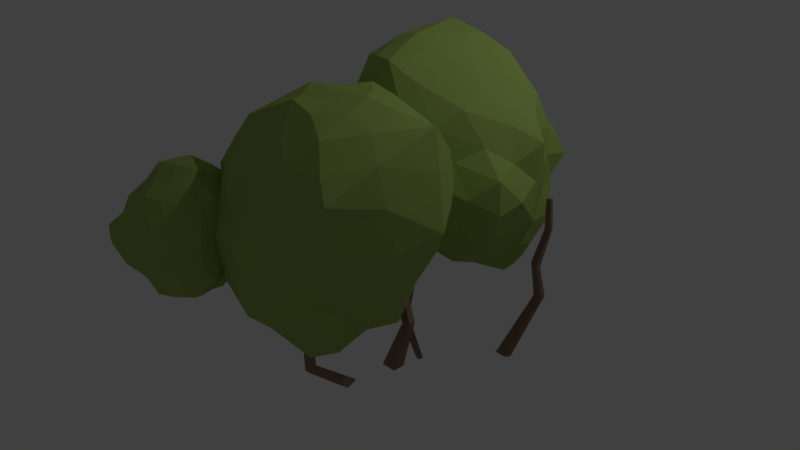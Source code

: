 # Source: bush.blend  (saved by Blender 2.79.0; exported with 4.5.12 LTS)
import bpy
from mathutils import Matrix  # noqa: F401  (used for matrix-valued properties, if any)

bpy.ops.wm.read_factory_settings(use_empty=True)
scene = bpy.context.scene
scene.name = 'Scene'

# ---- collections
col_collection_1 = bpy.data.collections.new('Collection 1'); scene.collection.children.link(col_collection_1)

# ---- materials (node trees are filled in below, after node groups)
mat_material_002 = bpy.data.materials.new('Material.002')
mat_material_002.alpha_threshold = 0.0
mat_material_002.use_transparent_shadow = False
mat_material_002.diffuse_color = (0.281, 0.1795, 0.1287, 1.0)
mat_material_002.roughness = 0.5
mat_material_001 = bpy.data.materials.new('Material.001')
mat_material_001.alpha_threshold = 0.0
mat_material_001.use_transparent_shadow = False
mat_material_001.diffuse_color = (0.3444, 0.477, 0.1162, 1.0)
mat_material_001.roughness = 0.5
mat_material_003 = bpy.data.materials.new('Material.003')
mat_material_003.alpha_threshold = 0.0
mat_material_003.use_transparent_shadow = False
mat_material_003.diffuse_color = (0.3444, 0.477, 0.1162, 1.0)
mat_material_003.roughness = 0.5
mat_material_004 = bpy.data.materials.new('Material.004')
mat_material_004.alpha_threshold = 0.0
mat_material_004.use_transparent_shadow = False
mat_material_004.diffuse_color = (0.281, 0.1795, 0.1287, 1.0)
mat_material_004.roughness = 0.5
mat_material_005 = bpy.data.materials.new('Material.005')
mat_material_005.alpha_threshold = 0.0
mat_material_005.use_transparent_shadow = False
mat_material_005.diffuse_color = (0.281, 0.1795, 0.1287, 1.0)
mat_material_005.roughness = 0.5
mat_material_006 = bpy.data.materials.new('Material.006')
mat_material_006.alpha_threshold = 0.0
mat_material_006.use_transparent_shadow = False
mat_material_006.diffuse_color = (0.281, 0.1795, 0.1287, 1.0)
mat_material_006.roughness = 0.5

# ---- material node trees

# ---- world
world_world = bpy.data.worlds.new('World'); scene.world = world_world
world_world.color = (0.05088, 0.05088, 0.05088)
world_world.use_sun_shadow = False
world_world.sun_shadow_jitter_overblur = 0.0
world_world.cycles.sampling_method = 'MANUAL'

# ---- cameras
cam_camera = bpy.data.cameras.new('Camera')
cam_camera.clip_end = 100.0
cam_camera.lens = 35.0
cam_camera.sensor_width = 32.0
cam_camera.sensor_height = 18.0
cam_camera.ortho_scale = 7.314
cam_camera.dof.focus_distance = 0.0
cam_camera.dof.aperture_fstop = 128.0

# ---- lights
light_lamp = bpy.data.lights.new('Lamp', 'POINT')
light_lamp.transmission_factor = 0.0
light_lamp.cutoff_distance = 30.0
light_lamp.energy = 100.0
light_lamp.shadow_buffer_clip_start = 1.001
light_lamp.shadow_soft_size = 0.1
light_lamp.shadow_maximum_resolution = 0.006
light_lamp.use_absolute_resolution = True

# ---- meshes
me_cube_003 = bpy.data.meshes.new('Cube.003')
me_cube_003.from_pydata([(0.8927, 0.9161, -0.9819), (0.6217, 0.932, -0.3998), (0.89, 1.016, -1.0), (0.6217, 1.0, -0.3998), (1.022, 0.9163, -0.9997), (0.7094, 0.932, -0.3998), (1.02, 1.016, -1.018), (0.7094, 1.0, -0.3998), (0.7595, 0.9382, -0.02285), (0.7609, 0.9958, -0.02552), (0.8351, 0.9938, -0.02981), (0.8338, 0.9362, -0.02714), (1.064, 0.8231, 0.3515), (1.068, 0.8649, 0.3395), (1.123, 0.8575, 0.3327), (1.119, 0.8157, 0.3447)], [], [(0, 1, 3, 2), (2, 3, 7, 6), (6, 7, 5, 4), (4, 5, 1, 0), (2, 6, 4, 0), (1, 5, 11, 8), (11, 10, 14, 15), (7, 3, 9, 10), (5, 7, 10, 11), (3, 1, 8, 9), (14, 13, 12, 15), (9, 8, 12, 13), (8, 11, 15, 12), (10, 9, 13, 14)])
me_cube_003.materials.append(mat_material_002)
me_cube_003.use_remesh_preserve_volume = False
me_cube_003.use_remesh_preserve_attributes = False
me_cube_003.use_mirror_vertex_groups = False
me_cube_003.update()
me_icosphere = bpy.data.meshes.new('Icosphere')
me_icosphere.from_pydata([(0.000242, -0.0005156, -1.78), (1.264, -0.9982, -0.9016), (-0.5388, -1.465, -0.696), (-1.59, -0.06038, -0.6221), (-0.5121, 1.563, -0.813), (1.34, 1.078, -0.9529), (0.3318, -1.816, 1.013), (-1.266, -0.9657, 0.8321), (-1.391, 1.046, 0.8433), (0.5105, 1.508, 0.7117), (1.599, -0.007007, 0.7968), (-0.002728, -0.01239, 1.754), (-0.2894, -0.8897, -1.514), (0.757, -0.55, -1.514), (0.4679, -1.44, -0.9358), (1.523, 0.006582, -0.942), (0.8618, 0.336, -1.62), (-0.936, 8.193e-05, -1.514), (-1.223, -0.8919, -0.9196), (-0.2879, 0.8862, -1.516), (-1.298, 0.7603, -0.9422), (0.4885, 1.451, -0.9644), (1.689, -0.5612, -0.02565), (2.043, 0.2443, -0.0635), (-0.03601, -1.801, -0.208), (1.045, -1.443, -0.005662), (-1.73, -0.5142, 0.02095), (-1.046, -1.44, -7.748e-09), (-1.118, 1.744, 0.04489), (-1.749, 0.6261, -0.03484), (1.123, 1.535, -0.2691), (-0.0001064, 1.783, 0.0002973), (1.137, -1.04, 0.9098), (-0.3821, -1.565, 1.086), (-1.534, 0.01911, 0.9469), (-0.4851, 1.686, 1.106), (1.364, 0.7152, 1.07), (0.1607, -1.104, 1.897), (0.9132, -0.05615, 1.528), (-0.6608, -0.6848, 1.674), (-0.7598, 0.5625, 1.521), (0.2479, 0.9581, 1.612), (-0.1446, -0.445, -1.647), (1.023, -0.7429, -1.155), (-0.02225, -1.466, -0.8441), (1.399, -0.4741, -0.8767), (1.126, 0.6415, -1.31), (-0.4679, -2.009e-09, -1.647), (-1.383, -0.4695, -0.6587), (-0.1389, 0.4329, -1.653), (-0.8938, 1.322, -0.9809), (0.929, 1.277, -1.008), (1.445, -0.8589, -0.5944), (1.871, 0.02464, 0.3861), (-0.2476, -1.646, -0.4002), (0.7322, -1.55, 0.4453), (-1.641, -0.2792, -0.3519), (-1.163, -1.193, 0.4044), (-0.8217, 1.729, -0.4066), (-1.561, 0.8664, 0.4581), (1.225, 1.343, -0.5622), (0.2535, 1.648, 0.3666), (0.6604, -1.529, 1.184), (-0.7897, -1.31, 1.014), (-1.416, 0.5052, 0.8989), (0.01182, 1.481, 0.8682), (1.503, 0.3276, 0.9425), (0.2186, -1.476, 1.532), (0.46, -0.01152, 1.66), (-0.9299, -0.8716, 1.31), (-1.057, 0.8417, 1.255), (0.3907, 1.204, 1.163), (-0.4367, -1.154, -1.056), (0.3786, -0.2752, -1.647), (0.8774, -1.189, -0.8683), (1.443, 0.5498, -0.959), (0.4299, 0.1656, -1.699), (-1.261, -0.049, -1.038), (-0.8912, -1.168, -0.796), (-0.3986, 1.213, -1.165), (-1.483, 0.1589, -0.7151), (-0.01242, 1.478, -0.8671), (1.654, -0.2758, 0.3954), (1.653, 0.7609, -0.5486), (0.2226, -1.673, 0.3279), (1.13, -1.284, -0.56), (-1.53, -0.7045, 0.4205), (-0.7719, -1.474, -0.392), (-1.284, 1.377, 0.4468), (-1.692, 0.2497, -0.4076), (0.8487, 1.467, 0.1332), (-0.2588, 1.691, -0.3816), (1.404, -0.4483, 0.8342), (-0.02464, -1.634, 1.008), (-1.422, -0.4496, 0.8885), (-0.9502, 1.545, 1.133), (0.981, 1.067, 0.8594), (0.1102, -0.5393, 1.765), (1.253, -0.03353, 1.159), (-0.3483, -0.3504, 1.648), (-0.3873, 0.2414, 1.554), (0.1444, 0.4445, 1.646), (0.6126, 0.4447, 1.514), (1.116, 0.3955, 1.265), (0.8027, 0.8277, 1.274), (-0.2223, 0.7417, 1.544), (-0.08899, 1.177, 1.236), (-0.6175, 1.194, 1.421), (-0.7573, -0.04551, 1.435), (-1.136, 0.2776, 1.227), (-1.118, -0.3005, 1.255), (-0.1596, -0.9135, 1.75), (-0.4907, -1.171, 1.437), (-0.06517, -1.411, 1.546), (0.4833, -0.6329, 1.741), (0.5586, -1.128, 1.642), (0.8131, -1.001, 1.227), (1.751, 0.4347, 0.4646), (1.588, 0.9348, -0.1541), (1.342, 1.014, 0.3449), (-0.2383, 1.629, 0.4781), (-0.5582, 1.777, 0.07345), (-0.816, 1.76, 0.6684), (-1.652, 0.3263, 0.4968), (-1.754, 0.05149, 0.02242), (-1.784, -0.09995, 0.5701), (-0.743, -1.46, 0.4915), (-0.5231, -1.61, -5.95e-05), (-0.2293, -1.618, 0.4731), (1.204, -1.022, 0.436), (1.339, -1.076, -0.1488), (1.556, -0.5246, 0.4104), (0.5587, 1.628, -0.09814), (0.8, 1.545, -0.5758), (0.2445, 1.617, -0.4743), (-1.443, 1.231, -0.0402), (-1.195, 1.373, -0.5849), (-1.551, 0.5788, -0.4718), (-1.37, -0.995, -7.748e-09), (-1.455, -0.7233, -0.4402), (-1.136, -1.165, -0.4679), (0.511, -1.617, -0.06998), (0.2314, -1.611, -0.4823), (0.757, -1.44, -0.4682), (1.831, -0.1466, -0.00833), (1.607, -0.2798, -0.477), (1.761, 0.1839, -0.5215), (0.7197, 0.8162, -1.347), (0.3184, 0.5407, -1.6), (0.111, 1.122, -1.246), (-0.7745, 0.9067, -1.252), (-0.6138, 0.4455, -1.515), (-1.118, 0.2722, -1.152), (-1.075, -0.4502, -1.181), (-0.6125, -0.445, -1.514), (-0.7641, -0.8825, -1.21), (1.172, 0.2315, -1.266), (1.136, -0.2749, -1.225), (0.7748, -0.03753, -1.532), (0.08796, -1.163, -1.222), (0.2339, -0.72, -1.514), (0.6125, -0.995, -1.225)], [], [(0, 73, 42), (1, 43, 45), (0, 42, 47), (0, 47, 49), (0, 49, 76), (1, 45, 52), (2, 44, 54), (3, 48, 56), (4, 50, 58), (5, 51, 60), (1, 52, 85), (2, 54, 87), (3, 56, 89), (4, 58, 91), (5, 60, 83), (6, 62, 67), (7, 63, 69), (8, 64, 70), (9, 65, 71), (10, 66, 98), (38, 102, 68), (38, 103, 102), (36, 96, 104), (41, 105, 101), (41, 106, 105), (35, 95, 107), (40, 108, 100), (40, 109, 108), (34, 94, 110), (39, 111, 99), (39, 112, 111), (33, 93, 113), (37, 114, 97), (37, 115, 114), (32, 92, 116), (23, 117, 53), (23, 118, 117), (30, 90, 119), (31, 120, 61), (31, 121, 120), (28, 88, 122), (29, 123, 59), (29, 124, 123), (26, 86, 125), (27, 126, 57), (27, 127, 126), (24, 84, 128), (25, 129, 55), (25, 130, 129), (22, 82, 131), (30, 132, 90), (30, 133, 132), (21, 81, 134), (28, 135, 88), (28, 136, 135), (20, 80, 137), (26, 138, 86), (26, 139, 138), (18, 78, 140), (24, 141, 84), (24, 142, 141), (14, 74, 143), (22, 144, 82), (22, 145, 144), (15, 75, 146), (16, 147, 46), (16, 148, 147), (19, 79, 149), (19, 150, 79), (19, 151, 150), (17, 77, 152), (17, 153, 77), (17, 154, 153), (12, 72, 155), (15, 156, 75), (15, 157, 156), (13, 73, 158), (12, 159, 72), (12, 160, 159), (13, 43, 161), (161, 74, 14), (161, 43, 74), (43, 1, 74), (159, 161, 14), (159, 160, 161), (160, 13, 161), (72, 44, 2), (72, 159, 44), (159, 14, 44), (158, 76, 16), (158, 73, 76), (73, 0, 76), (156, 158, 16), (156, 157, 158), (157, 13, 158), (75, 46, 5), (75, 156, 46), (156, 16, 46), (155, 78, 18), (155, 72, 78), (72, 2, 78), (153, 155, 18), (153, 154, 155), (154, 12, 155), (77, 48, 3), (77, 153, 48), (153, 18, 48), (152, 80, 20), (152, 77, 80), (77, 3, 80), (150, 152, 20), (150, 151, 152), (151, 17, 152), (79, 50, 4), (79, 150, 50), (150, 20, 50), (149, 81, 21), (149, 79, 81), (79, 4, 81), (147, 149, 21), (147, 148, 149), (148, 19, 149), (46, 51, 5), (46, 147, 51), (147, 21, 51), (146, 83, 23), (146, 75, 83), (75, 5, 83), (144, 146, 23), (144, 145, 146), (145, 15, 146), (82, 53, 10), (82, 144, 53), (144, 23, 53), (143, 85, 25), (143, 74, 85), (74, 1, 85), (141, 143, 25), (141, 142, 143), (142, 14, 143), (84, 55, 6), (84, 141, 55), (141, 25, 55), (140, 87, 27), (140, 78, 87), (78, 2, 87), (138, 140, 27), (138, 139, 140), (139, 18, 140), (86, 57, 7), (86, 138, 57), (138, 27, 57), (137, 89, 29), (137, 80, 89), (80, 3, 89), (135, 137, 29), (135, 136, 137), (136, 20, 137), (88, 59, 8), (88, 135, 59), (135, 29, 59), (134, 91, 31), (134, 81, 91), (81, 4, 91), (132, 134, 31), (132, 133, 134), (133, 21, 134), (90, 61, 9), (90, 132, 61), (132, 31, 61), (131, 92, 32), (131, 82, 92), (82, 10, 92), (129, 131, 32), (129, 130, 131), (130, 22, 131), (55, 62, 6), (55, 129, 62), (129, 32, 62), (128, 93, 33), (128, 84, 93), (84, 6, 93), (126, 128, 33), (126, 127, 128), (127, 24, 128), (57, 63, 7), (57, 126, 63), (126, 33, 63), (125, 94, 34), (125, 86, 94), (86, 7, 94), (123, 125, 34), (123, 124, 125), (124, 26, 125), (59, 64, 8), (59, 123, 64), (123, 34, 64), (122, 95, 35), (122, 88, 95), (88, 8, 95), (120, 122, 35), (120, 121, 122), (121, 28, 122), (61, 65, 9), (61, 120, 65), (120, 35, 65), (119, 96, 36), (119, 90, 96), (90, 9, 96), (117, 119, 36), (117, 118, 119), (118, 30, 119), (53, 66, 10), (53, 117, 66), (117, 36, 66), (116, 98, 38), (116, 92, 98), (92, 10, 98), (114, 116, 38), (114, 115, 116), (115, 32, 116), (97, 68, 11), (97, 114, 68), (114, 38, 68), (113, 67, 37), (113, 93, 67), (93, 6, 67), (111, 113, 37), (111, 112, 113), (112, 33, 113), (99, 97, 11), (99, 111, 97), (111, 37, 97), (110, 69, 39), (110, 94, 69), (94, 7, 69), (108, 110, 39), (108, 109, 110), (109, 34, 110), (100, 99, 11), (100, 108, 99), (108, 39, 99), (107, 70, 40), (107, 95, 70), (95, 8, 70), (105, 107, 40), (105, 106, 107), (106, 35, 107), (101, 100, 11), (101, 105, 100), (105, 40, 100), (104, 71, 41), (104, 96, 71), (96, 9, 71), (102, 104, 41), (102, 103, 104), (103, 36, 104), (68, 101, 11), (68, 102, 101), (102, 41, 101), (98, 103, 38), (98, 66, 103), (66, 36, 103), (71, 106, 41), (71, 65, 106), (65, 35, 106), (70, 109, 40), (70, 64, 109), (64, 34, 109), (69, 112, 39), (69, 63, 112), (63, 33, 112), (67, 115, 37), (67, 62, 115), (62, 32, 115), (83, 118, 23), (83, 60, 118), (60, 30, 118), (91, 121, 31), (91, 58, 121), (58, 28, 121), (89, 124, 29), (89, 56, 124), (56, 26, 124), (87, 127, 27), (87, 54, 127), (54, 24, 127), (85, 130, 25), (85, 52, 130), (52, 22, 130), (60, 133, 30), (60, 51, 133), (51, 21, 133), (58, 136, 28), (58, 50, 136), (50, 20, 136), (56, 139, 26), (56, 48, 139), (48, 18, 139), (54, 142, 24), (54, 44, 142), (44, 14, 142), (52, 145, 22), (52, 45, 145), (45, 15, 145), (76, 148, 16), (76, 49, 148), (49, 19, 148), (49, 151, 19), (49, 47, 151), (47, 17, 151), (47, 154, 17), (47, 42, 154), (42, 12, 154), (45, 157, 15), (45, 43, 157), (43, 13, 157), (42, 160, 12), (42, 73, 160), (73, 13, 160)])
me_icosphere.materials.append(mat_material_001)
me_icosphere.use_remesh_preserve_volume = False
me_icosphere.use_remesh_preserve_attributes = False
me_icosphere.use_mirror_vertex_groups = False
me_icosphere.update()
me_icosphere_001 = bpy.data.meshes.new('Icosphere.001')
me_icosphere_001.from_pydata([(0.000242, -0.0005156, -1.78), (1.265, -0.9969, -0.9028), (-0.5324, -1.478, -0.6743), (-1.5, -0.2472, -0.3127), (-0.5476, 1.637, -0.8772), (1.316, 1.386, -1.226), (0.3847, -1.659, 0.9101), (-1.259, -0.9925, 1.004), (-1.458, 1.151, 0.8275), (0.4466, 1.787, 0.4736), (1.728, 0.1879, 0.624), (-0.09512, 0.5735, 1.488), (-0.2892, -0.8901, -1.513), (0.757, -0.55, -1.514), (0.4679, -1.44, -0.9358), (1.568, 0.08383, -1.013), (0.8582, 0.3513, -1.634), (-0.9286, -0.0154, -1.489), (-1.168, -1.005, -0.7318), (-0.2953, 0.9015, -1.529), (-1.281, 0.7256, -0.8846), (0.3711, 1.739, -1.214), (1.745, -0.4868, -0.09474), (2.18, 0.4498, -0.2542), (-0.03592, -1.8, -0.2081), (1.049, -1.431, -0.01375), (-1.637, -0.7105, 0.3578), (-1.009, -1.518, 0.1296), (-1.12, 1.749, 0.04111), (-1.69, 0.4999, 0.1859), (1.087, 1.99, -0.6723), (-0.1112, 2.033, -0.2162), (1.24, -0.7382, 0.7107), (-0.348, -1.395, 0.9864), (-1.615, 0.1241, 1.067), (-0.5216, 1.745, 1.087), (1.473, 0.9398, 0.8672), (0.2709, -0.5813, 1.581), (1.028, 0.4442, 1.219), (-0.7668, -0.237, 1.494), (-0.9593, 0.8878, 1.435), (0.1476, 1.173, 1.54), (-0.1446, -0.445, -1.647), (1.023, -0.7417, -1.156), (-0.02219, -1.466, -0.8438), (1.418, -0.4489, -0.9002), (1.116, 0.7463, -1.403), (-0.4675, -0.0008503, -1.646), (-1.294, -0.6536, -0.3537), (-0.14, 0.4352, -1.655), (-0.8984, 1.332, -0.9889), (0.8392, 1.589, -1.28), (1.454, -0.8469, -0.6057), (2.006, 0.2143, 0.2095), (-0.2465, -1.649, -0.3966), (0.7606, -1.467, 0.3903), (-1.544, -0.4811, -0.01553), (-1.116, -1.294, 0.603), (-0.8369, 1.761, -0.4342), (-1.572, 0.8731, 0.5239), (1.198, 1.778, -0.9477), (0.1533, 1.931, 0.1232), (0.769, -1.203, 0.9703), (-0.7915, -1.197, 0.9892), (-1.531, 0.6794, 0.9128), (-0.04964, 1.611, 0.7875), (1.634, 0.5446, 0.7479), (0.3367, -1.07, 1.273), (0.4658, 0.6036, 1.338), (-1.017, -0.6233, 1.271), (-1.226, 1.112, 1.186), (0.3402, 1.36, 1.074), (-0.4326, -1.162, -1.042), (0.3786, -0.2752, -1.647), (0.8774, -1.189, -0.8683), (1.487, 0.7391, -1.13), (0.429, 0.1675, -1.701), (-1.208, -0.1593, -0.8552), (-0.8634, -1.225, -0.7002), (-0.4216, 1.261, -1.207), (-1.405, -0.00202, -0.4486), (-0.1113, 1.691, -1.05), (1.764, -0.1222, 0.2551), (1.732, 1.082, -0.8386), (0.2376, -1.629, 0.2988), (1.13, -1.283, -0.5601), (-1.464, -0.8546, 0.7283), (-0.7541, -1.511, -0.3307), (-1.299, 1.402, 0.4457), (-1.605, 0.06979, -0.1083), (0.812, 1.923, -0.2703), (-0.347, 1.877, -0.5423), (1.509, -0.2185, 0.6651), (0.03303, -1.434, 0.8806), (-1.46, -0.4212, 1.091), (-0.9989, 1.623, 1.112), (1.015, 1.409, 0.5587), (0.1184, 0.1423, 1.408), (1.385, 0.2891, 0.9282), (-0.4547, 0.2191, 1.398), (-0.5681, 0.6394, 1.421), (0.01242, 0.8515, 1.488), (0.6041, 0.8309, 1.314), (1.214, 0.6584, 1.073), (0.8223, 1.033, 1.135), (-0.4018, 1.058, 1.453), (-0.2056, 1.37, 1.177), (-0.7575, 1.418, 1.362), (-0.9411, 0.3149, 1.339), (-1.318, 0.5639, 1.184), (-1.27, -0.0475, 1.261), (-0.1288, -0.3112, 1.425), (-0.4748, -0.7806, 1.237), (0.03199, -1.001, 1.294), (0.5736, -0.04093, 1.398), (0.6965, -0.6332, 1.329), (0.9509, -0.5433, 0.9334), (1.888, 0.6884, 0.2308), (1.649, 1.353, -0.5298), (1.387, 1.466, -0.05982), (-0.2962, 1.749, 0.3859), (-0.5923, 1.848, 0.01298), (-0.8318, 1.787, 0.6574), (-1.634, 0.2645, 0.7166), (-1.668, -0.1318, 0.3479), (-1.741, -0.2116, 0.8509), (-0.73, -1.458, 0.5267), (-0.5162, -1.622, 0.02146), (-0.2145, -1.569, 0.4441), (1.247, -0.9088, 0.359), (1.346, -1.063, -0.159), (1.63, -0.4067, 0.31), (0.4593, 2.003, -0.4263), (0.7042, 1.924, -0.9077), (0.1185, 1.926, -0.7422), (-1.436, 1.216, -0.009169), (-1.194, 1.371, -0.5802), (-1.49, 0.4532, -0.263), (-1.285, -1.172, 0.3006), (-1.363, -0.9162, -0.1204), (-1.075, -1.291, -0.2587), (0.5138, -1.609, -0.0754), (0.2314, -1.611, -0.4823), (0.757, -1.44, -0.4683), (1.949, 0.01757, -0.1613), (1.679, -0.1807, -0.5693), (1.871, 0.3731, -0.6963), (0.68, 0.9358, -1.451), (0.3095, 0.5599, -1.617), (0.05572, 1.241, -1.349), (-0.7755, 0.9086, -1.253), (-0.6131, 0.4441, -1.512), (-1.094, 0.2228, -1.07), (-1.041, -0.5214, -1.063), (-0.609, -0.4521, -1.502), (-0.7515, -0.9087, -1.166), (1.182, 0.2833, -1.312), (1.144, -0.263, -1.236), (0.7752, -0.03428, -1.535), (0.08796, -1.163, -1.222), (0.2339, -0.72, -1.514), (0.6125, -0.995, -1.225)], [], [(0, 73, 42), (1, 43, 45), (0, 42, 47), (0, 47, 49), (0, 49, 76), (1, 45, 52), (2, 44, 54), (3, 48, 56), (4, 50, 58), (5, 51, 60), (1, 52, 85), (2, 54, 87), (3, 56, 89), (4, 58, 91), (5, 60, 83), (6, 62, 67), (7, 63, 69), (8, 64, 70), (9, 65, 71), (10, 66, 98), (38, 102, 68), (38, 103, 102), (36, 96, 104), (41, 105, 101), (41, 106, 105), (35, 95, 107), (40, 108, 100), (40, 109, 108), (34, 94, 110), (39, 111, 99), (39, 112, 111), (33, 93, 113), (37, 114, 97), (37, 115, 114), (32, 92, 116), (23, 117, 53), (23, 118, 117), (30, 90, 119), (31, 120, 61), (31, 121, 120), (28, 88, 122), (29, 123, 59), (29, 124, 123), (26, 86, 125), (27, 126, 57), (27, 127, 126), (24, 84, 128), (25, 129, 55), (25, 130, 129), (22, 82, 131), (30, 132, 90), (30, 133, 132), (21, 81, 134), (28, 135, 88), (28, 136, 135), (20, 80, 137), (26, 138, 86), (26, 139, 138), (18, 78, 140), (24, 141, 84), (24, 142, 141), (14, 74, 143), (22, 144, 82), (22, 145, 144), (15, 75, 146), (16, 147, 46), (16, 148, 147), (19, 79, 149), (19, 150, 79), (19, 151, 150), (17, 77, 152), (17, 153, 77), (17, 154, 153), (12, 72, 155), (15, 156, 75), (15, 157, 156), (13, 73, 158), (12, 159, 72), (12, 160, 159), (13, 43, 161), (161, 74, 14), (161, 43, 74), (43, 1, 74), (159, 161, 14), (159, 160, 161), (160, 13, 161), (72, 44, 2), (72, 159, 44), (159, 14, 44), (158, 76, 16), (158, 73, 76), (73, 0, 76), (156, 158, 16), (156, 157, 158), (157, 13, 158), (75, 46, 5), (75, 156, 46), (156, 16, 46), (155, 78, 18), (155, 72, 78), (72, 2, 78), (153, 155, 18), (153, 154, 155), (154, 12, 155), (77, 48, 3), (77, 153, 48), (153, 18, 48), (152, 80, 20), (152, 77, 80), (77, 3, 80), (150, 152, 20), (150, 151, 152), (151, 17, 152), (79, 50, 4), (79, 150, 50), (150, 20, 50), (149, 81, 21), (149, 79, 81), (79, 4, 81), (147, 149, 21), (147, 148, 149), (148, 19, 149), (46, 51, 5), (46, 147, 51), (147, 21, 51), (146, 83, 23), (146, 75, 83), (75, 5, 83), (144, 146, 23), (144, 145, 146), (145, 15, 146), (82, 53, 10), (82, 144, 53), (144, 23, 53), (143, 85, 25), (143, 74, 85), (74, 1, 85), (141, 143, 25), (141, 142, 143), (142, 14, 143), (84, 55, 6), (84, 141, 55), (141, 25, 55), (140, 87, 27), (140, 78, 87), (78, 2, 87), (138, 140, 27), (138, 139, 140), (139, 18, 140), (86, 57, 7), (86, 138, 57), (138, 27, 57), (137, 89, 29), (137, 80, 89), (80, 3, 89), (135, 137, 29), (135, 136, 137), (136, 20, 137), (88, 59, 8), (88, 135, 59), (135, 29, 59), (134, 91, 31), (134, 81, 91), (81, 4, 91), (132, 134, 31), (132, 133, 134), (133, 21, 134), (90, 61, 9), (90, 132, 61), (132, 31, 61), (131, 92, 32), (131, 82, 92), (82, 10, 92), (129, 131, 32), (129, 130, 131), (130, 22, 131), (55, 62, 6), (55, 129, 62), (129, 32, 62), (128, 93, 33), (128, 84, 93), (84, 6, 93), (126, 128, 33), (126, 127, 128), (127, 24, 128), (57, 63, 7), (57, 126, 63), (126, 33, 63), (125, 94, 34), (125, 86, 94), (86, 7, 94), (123, 125, 34), (123, 124, 125), (124, 26, 125), (59, 64, 8), (59, 123, 64), (123, 34, 64), (122, 95, 35), (122, 88, 95), (88, 8, 95), (120, 122, 35), (120, 121, 122), (121, 28, 122), (61, 65, 9), (61, 120, 65), (120, 35, 65), (119, 96, 36), (119, 90, 96), (90, 9, 96), (117, 119, 36), (117, 118, 119), (118, 30, 119), (53, 66, 10), (53, 117, 66), (117, 36, 66), (116, 98, 38), (116, 92, 98), (92, 10, 98), (114, 116, 38), (114, 115, 116), (115, 32, 116), (97, 68, 11), (97, 114, 68), (114, 38, 68), (113, 67, 37), (113, 93, 67), (93, 6, 67), (111, 113, 37), (111, 112, 113), (112, 33, 113), (99, 97, 11), (99, 111, 97), (111, 37, 97), (110, 69, 39), (110, 94, 69), (94, 7, 69), (108, 110, 39), (108, 109, 110), (109, 34, 110), (100, 99, 11), (100, 108, 99), (108, 39, 99), (107, 70, 40), (107, 95, 70), (95, 8, 70), (105, 107, 40), (105, 106, 107), (106, 35, 107), (101, 100, 11), (101, 105, 100), (105, 40, 100), (104, 71, 41), (104, 96, 71), (96, 9, 71), (102, 104, 41), (102, 103, 104), (103, 36, 104), (68, 101, 11), (68, 102, 101), (102, 41, 101), (98, 103, 38), (98, 66, 103), (66, 36, 103), (71, 106, 41), (71, 65, 106), (65, 35, 106), (70, 109, 40), (70, 64, 109), (64, 34, 109), (69, 112, 39), (69, 63, 112), (63, 33, 112), (67, 115, 37), (67, 62, 115), (62, 32, 115), (83, 118, 23), (83, 60, 118), (60, 30, 118), (91, 121, 31), (91, 58, 121), (58, 28, 121), (89, 124, 29), (89, 56, 124), (56, 26, 124), (87, 127, 27), (87, 54, 127), (54, 24, 127), (85, 130, 25), (85, 52, 130), (52, 22, 130), (60, 133, 30), (60, 51, 133), (51, 21, 133), (58, 136, 28), (58, 50, 136), (50, 20, 136), (56, 139, 26), (56, 48, 139), (48, 18, 139), (54, 142, 24), (54, 44, 142), (44, 14, 142), (52, 145, 22), (52, 45, 145), (45, 15, 145), (76, 148, 16), (76, 49, 148), (49, 19, 148), (49, 151, 19), (49, 47, 151), (47, 17, 151), (47, 154, 17), (47, 42, 154), (42, 12, 154), (45, 157, 15), (45, 43, 157), (43, 13, 157), (42, 160, 12), (42, 73, 160), (73, 13, 160)])
me_icosphere_001.materials.append(mat_material_001)
me_icosphere_001.use_remesh_preserve_volume = False
me_icosphere_001.use_remesh_preserve_attributes = False
me_icosphere_001.use_mirror_vertex_groups = False
me_icosphere_001.update()
me_icosphere_002 = bpy.data.meshes.new('Icosphere.002')
me_icosphere_002.from_pydata([(0.000242, -0.0005156, -1.78), (1.265, -0.9969, -0.9028), (-0.5324, -1.478, -0.6743), (-1.5, -0.2472, -0.3127), (-0.5476, 1.637, -0.8772), (1.316, 1.386, -1.226), (0.3847, -1.659, 0.9101), (-1.259, -0.9925, 1.004), (-1.458, 1.151, 0.8275), (0.4466, 1.787, 0.4736), (1.728, 0.1879, 0.624), (-0.09512, 0.5735, 1.488), (-0.2892, -0.8901, -1.513), (0.757, -0.55, -1.514), (0.4679, -1.44, -0.9358), (1.568, 0.08383, -1.013), (0.8582, 0.3513, -1.634), (-0.9286, -0.0154, -1.489), (-1.168, -1.005, -0.7318), (-0.2953, 0.9015, -1.529), (-1.281, 0.7256, -0.8846), (0.3711, 1.739, -1.214), (1.745, -0.4868, -0.09474), (2.18, 0.4498, -0.2542), (-0.03592, -1.8, -0.2081), (1.049, -1.431, -0.01375), (-1.637, -0.7105, 0.3578), (-1.009, -1.518, 0.1296), (-1.12, 1.749, 0.04111), (-1.69, 0.4999, 0.1859), (1.087, 1.99, -0.6723), (-0.1112, 2.033, -0.2162), (1.24, -0.7382, 0.7107), (-0.348, -1.395, 0.9864), (-1.615, 0.1241, 1.067), (-0.5216, 1.745, 1.087), (1.473, 0.9398, 0.8672), (0.2709, -0.5813, 1.581), (1.028, 0.4442, 1.219), (-0.7668, -0.237, 1.494), (-0.9593, 0.8878, 1.435), (0.1476, 1.173, 1.54), (-0.1446, -0.445, -1.647), (1.023, -0.7417, -1.156), (-0.02219, -1.466, -0.8438), (1.418, -0.4489, -0.9002), (1.116, 0.7463, -1.403), (-0.4675, -0.0008503, -1.646), (-1.294, -0.6536, -0.3537), (-0.14, 0.4352, -1.655), (-0.8984, 1.332, -0.9889), (0.8392, 1.589, -1.28), (1.454, -0.8469, -0.6057), (2.006, 0.2143, 0.2095), (-0.2465, -1.649, -0.3966), (0.7606, -1.467, 0.3903), (-1.544, -0.4811, -0.01553), (-1.116, -1.294, 0.603), (-0.8369, 1.761, -0.4342), (-1.572, 0.8731, 0.5239), (1.198, 1.778, -0.9477), (0.1533, 1.931, 0.1232), (0.769, -1.203, 0.9703), (-0.7915, -1.197, 0.9892), (-1.531, 0.6794, 0.9128), (-0.04964, 1.611, 0.7875), (1.634, 0.5446, 0.7479), (0.3367, -1.07, 1.273), (0.4658, 0.6036, 1.338), (-1.017, -0.6233, 1.271), (-1.226, 1.112, 1.186), (0.3402, 1.36, 1.074), (-0.4326, -1.162, -1.042), (0.3786, -0.2752, -1.647), (0.8774, -1.189, -0.8683), (1.487, 0.7391, -1.13), (0.429, 0.1675, -1.701), (-1.208, -0.1593, -0.8552), (-0.8634, -1.225, -0.7002), (-0.4216, 1.261, -1.207), (-1.405, -0.00202, -0.4486), (-0.1113, 1.691, -1.05), (1.764, -0.1222, 0.2551), (1.732, 1.082, -0.8386), (0.2376, -1.629, 0.2988), (1.13, -1.283, -0.5601), (-1.464, -0.8546, 0.7283), (-0.7541, -1.511, -0.3307), (-1.299, 1.402, 0.4457), (-1.605, 0.06979, -0.1083), (0.812, 1.923, -0.2703), (-0.347, 1.877, -0.5423), (1.509, -0.2185, 0.6651), (0.03303, -1.434, 0.8806), (-1.46, -0.4212, 1.091), (-0.9989, 1.623, 1.112), (1.015, 1.409, 0.5587), (0.1184, 0.1423, 1.408), (1.385, 0.2891, 0.9282), (-0.4547, 0.2191, 1.398), (-0.5681, 0.6394, 1.421), (0.01242, 0.8515, 1.488), (0.6041, 0.8309, 1.314), (1.214, 0.6584, 1.073), (0.8223, 1.033, 1.135), (-0.4018, 1.058, 1.453), (-0.2056, 1.37, 1.177), (-0.7575, 1.418, 1.362), (-0.9411, 0.3149, 1.339), (-1.318, 0.5639, 1.184), (-1.27, -0.0475, 1.261), (-0.1288, -0.3112, 1.425), (-0.4748, -0.7806, 1.237), (0.03199, -1.001, 1.294), (0.5736, -0.04093, 1.398), (0.6965, -0.6332, 1.329), (0.9509, -0.5433, 0.9334), (1.888, 0.6884, 0.2308), (1.649, 1.353, -0.5298), (1.387, 1.466, -0.05982), (-0.2962, 1.749, 0.3859), (-0.5923, 1.848, 0.01298), (-0.8318, 1.787, 0.6574), (-1.634, 0.2645, 0.7166), (-1.668, -0.1318, 0.3479), (-1.741, -0.2116, 0.8509), (-0.73, -1.458, 0.5267), (-0.5162, -1.622, 0.02146), (-0.2145, -1.569, 0.4441), (1.247, -0.9088, 0.359), (1.346, -1.063, -0.159), (1.63, -0.4067, 0.31), (0.4593, 2.003, -0.4263), (0.7042, 1.924, -0.9077), (0.1185, 1.926, -0.7422), (-1.436, 1.216, -0.009169), (-1.194, 1.371, -0.5802), (-1.49, 0.4532, -0.263), (-1.285, -1.172, 0.3006), (-1.363, -0.9162, -0.1204), (-1.075, -1.291, -0.2587), (0.5138, -1.609, -0.0754), (0.2314, -1.611, -0.4823), (0.757, -1.44, -0.4683), (1.949, 0.01757, -0.1613), (1.679, -0.1807, -0.5693), (1.871, 0.3731, -0.6963), (0.68, 0.9358, -1.451), (0.3095, 0.5599, -1.617), (0.05572, 1.241, -1.349), (-0.7755, 0.9086, -1.253), (-0.6131, 0.4441, -1.512), (-1.094, 0.2228, -1.07), (-1.041, -0.5214, -1.063), (-0.609, -0.4521, -1.502), (-0.7515, -0.9087, -1.166), (1.182, 0.2833, -1.312), (1.144, -0.263, -1.236), (0.7752, -0.03428, -1.535), (0.08796, -1.163, -1.222), (0.2339, -0.72, -1.514), (0.6125, -0.995, -1.225)], [], [(0, 73, 42), (1, 43, 45), (0, 42, 47), (0, 47, 49), (0, 49, 76), (1, 45, 52), (2, 44, 54), (3, 48, 56), (4, 50, 58), (5, 51, 60), (1, 52, 85), (2, 54, 87), (3, 56, 89), (4, 58, 91), (5, 60, 83), (6, 62, 67), (7, 63, 69), (8, 64, 70), (9, 65, 71), (10, 66, 98), (38, 102, 68), (38, 103, 102), (36, 96, 104), (41, 105, 101), (41, 106, 105), (35, 95, 107), (40, 108, 100), (40, 109, 108), (34, 94, 110), (39, 111, 99), (39, 112, 111), (33, 93, 113), (37, 114, 97), (37, 115, 114), (32, 92, 116), (23, 117, 53), (23, 118, 117), (30, 90, 119), (31, 120, 61), (31, 121, 120), (28, 88, 122), (29, 123, 59), (29, 124, 123), (26, 86, 125), (27, 126, 57), (27, 127, 126), (24, 84, 128), (25, 129, 55), (25, 130, 129), (22, 82, 131), (30, 132, 90), (30, 133, 132), (21, 81, 134), (28, 135, 88), (28, 136, 135), (20, 80, 137), (26, 138, 86), (26, 139, 138), (18, 78, 140), (24, 141, 84), (24, 142, 141), (14, 74, 143), (22, 144, 82), (22, 145, 144), (15, 75, 146), (16, 147, 46), (16, 148, 147), (19, 79, 149), (19, 150, 79), (19, 151, 150), (17, 77, 152), (17, 153, 77), (17, 154, 153), (12, 72, 155), (15, 156, 75), (15, 157, 156), (13, 73, 158), (12, 159, 72), (12, 160, 159), (13, 43, 161), (161, 74, 14), (161, 43, 74), (43, 1, 74), (159, 161, 14), (159, 160, 161), (160, 13, 161), (72, 44, 2), (72, 159, 44), (159, 14, 44), (158, 76, 16), (158, 73, 76), (73, 0, 76), (156, 158, 16), (156, 157, 158), (157, 13, 158), (75, 46, 5), (75, 156, 46), (156, 16, 46), (155, 78, 18), (155, 72, 78), (72, 2, 78), (153, 155, 18), (153, 154, 155), (154, 12, 155), (77, 48, 3), (77, 153, 48), (153, 18, 48), (152, 80, 20), (152, 77, 80), (77, 3, 80), (150, 152, 20), (150, 151, 152), (151, 17, 152), (79, 50, 4), (79, 150, 50), (150, 20, 50), (149, 81, 21), (149, 79, 81), (79, 4, 81), (147, 149, 21), (147, 148, 149), (148, 19, 149), (46, 51, 5), (46, 147, 51), (147, 21, 51), (146, 83, 23), (146, 75, 83), (75, 5, 83), (144, 146, 23), (144, 145, 146), (145, 15, 146), (82, 53, 10), (82, 144, 53), (144, 23, 53), (143, 85, 25), (143, 74, 85), (74, 1, 85), (141, 143, 25), (141, 142, 143), (142, 14, 143), (84, 55, 6), (84, 141, 55), (141, 25, 55), (140, 87, 27), (140, 78, 87), (78, 2, 87), (138, 140, 27), (138, 139, 140), (139, 18, 140), (86, 57, 7), (86, 138, 57), (138, 27, 57), (137, 89, 29), (137, 80, 89), (80, 3, 89), (135, 137, 29), (135, 136, 137), (136, 20, 137), (88, 59, 8), (88, 135, 59), (135, 29, 59), (134, 91, 31), (134, 81, 91), (81, 4, 91), (132, 134, 31), (132, 133, 134), (133, 21, 134), (90, 61, 9), (90, 132, 61), (132, 31, 61), (131, 92, 32), (131, 82, 92), (82, 10, 92), (129, 131, 32), (129, 130, 131), (130, 22, 131), (55, 62, 6), (55, 129, 62), (129, 32, 62), (128, 93, 33), (128, 84, 93), (84, 6, 93), (126, 128, 33), (126, 127, 128), (127, 24, 128), (57, 63, 7), (57, 126, 63), (126, 33, 63), (125, 94, 34), (125, 86, 94), (86, 7, 94), (123, 125, 34), (123, 124, 125), (124, 26, 125), (59, 64, 8), (59, 123, 64), (123, 34, 64), (122, 95, 35), (122, 88, 95), (88, 8, 95), (120, 122, 35), (120, 121, 122), (121, 28, 122), (61, 65, 9), (61, 120, 65), (120, 35, 65), (119, 96, 36), (119, 90, 96), (90, 9, 96), (117, 119, 36), (117, 118, 119), (118, 30, 119), (53, 66, 10), (53, 117, 66), (117, 36, 66), (116, 98, 38), (116, 92, 98), (92, 10, 98), (114, 116, 38), (114, 115, 116), (115, 32, 116), (97, 68, 11), (97, 114, 68), (114, 38, 68), (113, 67, 37), (113, 93, 67), (93, 6, 67), (111, 113, 37), (111, 112, 113), (112, 33, 113), (99, 97, 11), (99, 111, 97), (111, 37, 97), (110, 69, 39), (110, 94, 69), (94, 7, 69), (108, 110, 39), (108, 109, 110), (109, 34, 110), (100, 99, 11), (100, 108, 99), (108, 39, 99), (107, 70, 40), (107, 95, 70), (95, 8, 70), (105, 107, 40), (105, 106, 107), (106, 35, 107), (101, 100, 11), (101, 105, 100), (105, 40, 100), (104, 71, 41), (104, 96, 71), (96, 9, 71), (102, 104, 41), (102, 103, 104), (103, 36, 104), (68, 101, 11), (68, 102, 101), (102, 41, 101), (98, 103, 38), (98, 66, 103), (66, 36, 103), (71, 106, 41), (71, 65, 106), (65, 35, 106), (70, 109, 40), (70, 64, 109), (64, 34, 109), (69, 112, 39), (69, 63, 112), (63, 33, 112), (67, 115, 37), (67, 62, 115), (62, 32, 115), (83, 118, 23), (83, 60, 118), (60, 30, 118), (91, 121, 31), (91, 58, 121), (58, 28, 121), (89, 124, 29), (89, 56, 124), (56, 26, 124), (87, 127, 27), (87, 54, 127), (54, 24, 127), (85, 130, 25), (85, 52, 130), (52, 22, 130), (60, 133, 30), (60, 51, 133), (51, 21, 133), (58, 136, 28), (58, 50, 136), (50, 20, 136), (56, 139, 26), (56, 48, 139), (48, 18, 139), (54, 142, 24), (54, 44, 142), (44, 14, 142), (52, 145, 22), (52, 45, 145), (45, 15, 145), (76, 148, 16), (76, 49, 148), (49, 19, 148), (49, 151, 19), (49, 47, 151), (47, 17, 151), (47, 154, 17), (47, 42, 154), (42, 12, 154), (45, 157, 15), (45, 43, 157), (43, 13, 157), (42, 160, 12), (42, 73, 160), (73, 13, 160)])
me_icosphere_002.materials.append(mat_material_003)
me_icosphere_002.use_remesh_preserve_volume = False
me_icosphere_002.use_remesh_preserve_attributes = False
me_icosphere_002.use_mirror_vertex_groups = False
me_icosphere_002.update()
me_cube_004 = bpy.data.meshes.new('Cube.004')
me_cube_004.from_pydata([(0.8717, 0.9005, -1.0), (1.337, 0.7435, -0.2008), (0.8717, 1.031, -1.0), (1.337, 0.8115, -0.2008), (1.041, 0.9005, -1.0), (1.425, 0.7435, -0.2008), (1.041, 1.031, -1.0), (1.425, 0.8115, -0.2008), (1.066, 0.8857, 0.1592), (1.066, 0.9415, 0.1592), (1.138, 0.9415, 0.1592), (1.138, 0.8857, 0.1592), (1.076, 0.7766, 0.3276), (1.076, 0.8159, 0.3276), (1.127, 0.8159, 0.3276), (1.127, 0.7766, 0.3276)], [], [(0, 1, 3, 2), (2, 3, 7, 6), (6, 7, 5, 4), (4, 5, 1, 0), (2, 6, 4, 0), (1, 5, 11, 8), (11, 10, 14, 15), (7, 3, 9, 10), (5, 7, 10, 11), (3, 1, 8, 9), (14, 13, 12, 15), (9, 8, 12, 13), (8, 11, 15, 12), (10, 9, 13, 14)])
me_cube_004.materials.append(mat_material_004)
me_cube_004.use_remesh_preserve_volume = False
me_cube_004.use_remesh_preserve_attributes = False
me_cube_004.use_mirror_vertex_groups = False
me_cube_004.update()
me_cube_005 = bpy.data.meshes.new('Cube.005')
me_cube_005.from_pydata([(0.6575, 0.9793, -1.155), (0.9149, 0.9306, -0.4108), (0.6575, 1.077, -1.155), (0.91, 0.9963, -0.394), (0.7838, 0.9793, -1.155), (1.002, 0.9357, -0.4055), (0.7838, 1.077, -1.155), (0.9974, 1.001, -0.3887), (0.8975, 0.7309, -0.07132), (0.9063, 0.7901, -0.08194), (0.9834, 0.7777, -0.0872), (0.9747, 0.7185, -0.07659), (0.9518, 0.6907, 0.2958), (0.9453, 0.7355, 0.3125), (1.007, 0.7419, 0.3191), (1.013, 0.6971, 0.3024), (0.9381, 0.5842, 0.5922), (0.9331, 0.6189, 0.6053), (0.9808, 0.6239, 0.6105), (0.9859, 0.5892, 0.5974)], [], [(0, 1, 3, 2), (2, 3, 7, 6), (6, 7, 5, 4), (4, 5, 1, 0), (2, 6, 4, 0), (1, 5, 11, 8), (11, 10, 14, 15), (7, 3, 9, 10), (5, 7, 10, 11), (3, 1, 8, 9), (15, 14, 18, 19), (9, 8, 12, 13), (8, 11, 15, 12), (10, 9, 13, 14), (18, 17, 16, 19), (13, 12, 16, 17), (12, 15, 19, 16), (14, 13, 17, 18)])
me_cube_005.materials.append(mat_material_005)
me_cube_005.use_remesh_preserve_volume = False
me_cube_005.use_remesh_preserve_attributes = False
me_cube_005.use_mirror_vertex_groups = False
me_cube_005.update()
me_cube_006 = bpy.data.meshes.new('Cube.006')
me_cube_006.from_pydata([(0.9182, 0.9135, -0.9831), (0.6472, 0.9294, -0.4009), (0.9155, 1.013, -1.001), (0.6472, 0.9974, -0.4009), (1.022, 0.9163, -0.9997), (0.7094, 0.932, -0.3998), (1.02, 1.016, -1.018), (0.7094, 1.0, -0.3998), (0.7595, 0.9382, -0.02285), (0.7609, 0.9958, -0.02552), (0.8351, 0.9938, -0.02981), (0.8338, 0.9362, -0.02714), (0.6999, 0.8218, 0.467), (0.704, 0.8636, 0.4549), (0.7594, 0.8562, 0.4481), (0.7553, 0.8144, 0.4602)], [], [(0, 1, 3, 2), (2, 3, 7, 6), (6, 7, 5, 4), (4, 5, 1, 0), (2, 6, 4, 0), (1, 5, 11, 8), (11, 10, 14, 15), (7, 3, 9, 10), (5, 7, 10, 11), (3, 1, 8, 9), (14, 13, 12, 15), (9, 8, 12, 13), (8, 11, 15, 12), (10, 9, 13, 14)])
me_cube_006.materials.append(mat_material_006)
me_cube_006.use_remesh_preserve_volume = False
me_cube_006.use_remesh_preserve_attributes = False
me_cube_006.use_mirror_vertex_groups = False
me_cube_006.update()

# ---- objects
ob_cube = bpy.data.objects.new('Cube', me_cube_003)
ob_icosphere = bpy.data.objects.new('Icosphere', me_icosphere)
ob_lamp = bpy.data.objects.new('Lamp', light_lamp)
ob_camera = bpy.data.objects.new('Camera', cam_camera)
ob_icosphere_001 = bpy.data.objects.new('Icosphere.001', me_icosphere_001)
ob_icosphere_002 = bpy.data.objects.new('Icosphere.002', me_icosphere_002)
ob_cube_001 = bpy.data.objects.new('Cube.001', me_cube_004)
ob_cube_002 = bpy.data.objects.new('Cube.002', me_cube_005)
ob_cube_003 = bpy.data.objects.new('Cube.003', me_cube_006)

# ---- transforms, parenting, visibility, modifiers, constraints
ob_cube.location = (3.026, -3.135, 0.5803)
ob_cube.rotation_euler = (0.0, -0.3955, 1.68)
ob_cube.lineart.crease_threshold = 0.0
ob_icosphere.location = (0.8997, -2.984, 1.714)
ob_icosphere.rotation_euler = (1.846, -1.106, 0.0)
ob_icosphere.scale = (0.3497, 0.3497, 0.3497)
ob_icosphere.lineart.crease_threshold = 0.0
ob_lamp.location = (4.076, 1.005, 5.904)
ob_lamp.rotation_euler = (0.6503, 0.05522, 1.866)
ob_lamp.lock_rotations_4d = False
ob_lamp.empty_display_type = 'ARROWS'
ob_lamp.color = (0.0, 0.0, 0.0, 0.0)
ob_lamp.lineart.crease_threshold = 0.0
ob_camera.location = (7.481, -6.508, 5.344)
ob_camera.rotation_euler = (1.109, 0.0, 0.8149)
ob_camera.lock_rotations_4d = False
ob_camera.empty_display_type = 'ARROWS'
ob_camera.color = (0.0, 0.0, 0.0, 0.0)
ob_camera.display_type = 'WIRE'
ob_camera.lineart.crease_threshold = 0.0
ob_icosphere_001.location = (1.638, -1.835, 1.846)
ob_icosphere_001.rotation_euler = (6.44, -2.458, -2.595)
ob_icosphere_001.scale = (0.6542, 0.6542, 0.6542)
ob_icosphere_001.lineart.crease_threshold = 0.0
ob_icosphere_002.location = (1.638, -0.1119, 1.846)
ob_icosphere_002.rotation_euler = (4.583, -2.077, -0.9809)
ob_icosphere_002.scale = (0.6542, 0.6542, 0.6542)
ob_icosphere_002.lineart.crease_threshold = 0.0
ob_cube_001.location = (1.11, -2.467, 1.079)
ob_cube_001.lineart.crease_threshold = 0.0
ob_cube_002.location = (1.972, -1.037, 1.511)
ob_cube_002.rotation_euler = (-0.3825, -0.0, 0.0)
ob_cube_002.lineart.crease_threshold = 0.0
ob_cube_003.location = (3.026, -0.5736, 0.5803)
ob_cube_003.rotation_euler = (-3.105, 0.04985, 4.612)
ob_cube_003.lineart.crease_threshold = 0.0

# ---- collection membership
col_collection_1.objects.link(ob_cube)
col_collection_1.objects.link(ob_icosphere)
col_collection_1.objects.link(ob_lamp)
col_collection_1.objects.link(ob_camera)
col_collection_1.objects.link(ob_icosphere_001)
col_collection_1.objects.link(ob_icosphere_002)
col_collection_1.objects.link(ob_cube_001)
col_collection_1.objects.link(ob_cube_002)
col_collection_1.objects.link(ob_cube_003)

# ---- scene / render settings (as saved in the file)
scene.camera = ob_camera
scene.frame_start = 1; scene.frame_end = 250; scene.frame_set(1)
scene.render.engine = 'BLENDER_EEVEE_NEXT'
scene.render.resolution_percentage = 50
scene.render.dither_intensity = 0.0
scene.cycles.use_denoising = False
scene.cycles.samples = 128
scene.cycles.sampling_pattern = 'TABULATED_SOBOL'
scene.cycles.use_adaptive_sampling = False
scene.cycles.use_light_tree = False
scene.cycles.blur_glossy = 0.0
scene.cycles.sample_clamp_indirect = 0.0
scene.view_settings.view_transform = 'Standard'
bpy.context.view_layer.update()
